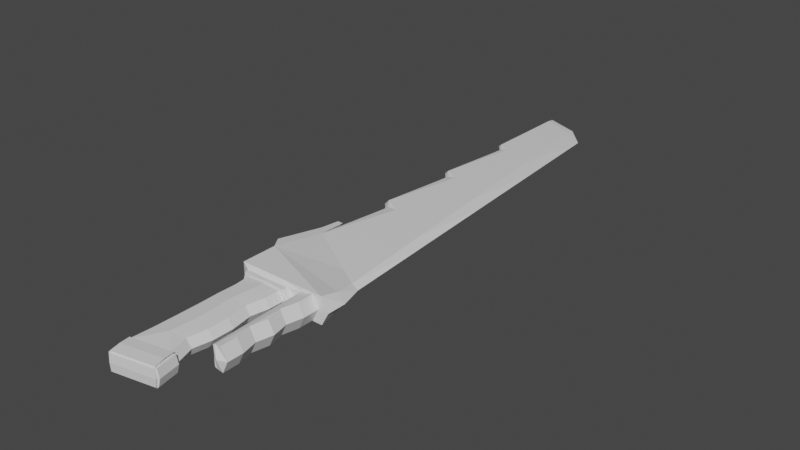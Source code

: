 # Source: Blade_2.blend  (saved by Blender 2.92.15; exported with 4.5.12 LTS)
import bpy
from mathutils import Matrix  # noqa: F401  (used for matrix-valued properties, if any)

bpy.ops.wm.read_factory_settings(use_empty=True)
scene = bpy.context.scene
scene.name = 'Scene'

# ---- collections
col_collection = bpy.data.collections.new('Collection'); scene.collection.children.link(col_collection)

# ---- materials (node trees are filled in below, after node groups)
mat_material = bpy.data.materials.new('Material')
mat_material.alpha_threshold = 0.0
mat_material.use_transparent_shadow = False
mat_material.line_color = (0.0, 0.0, 0.0, 1.0)

# ---- material node trees
mat_material.use_nodes = True; mat_material.node_tree.nodes.clear()
_N = mat_material.node_tree.nodes; _L = mat_material.node_tree.links
n0 = _N.new('ShaderNodeOutputMaterial'); n0.name = 'Material Output'; n0.location = (300, 300)
n1 = _N.new('ShaderNodeBsdfPrincipled'); n1.name = 'Principled BSDF'; n1.location = (10, 300)
n1.distribution = 'GGX'
n1.subsurface_method = 'BURLEY'
n1.inputs[2].default_value = 0.4
n1.inputs[3].default_value = 1.45
n1.inputs[27].default_value = (0.0, 0.0, 0.0, 1.0)
n1.inputs[28].default_value = 1.0
_L.new(n1.outputs[0], n0.inputs[0])
n0.is_active_output = True

# ---- world
world_world = bpy.data.worlds.new('World'); scene.world = world_world
world_world.use_nodes = True; world_world.node_tree.nodes.clear()
_N = world_world.node_tree.nodes; _L = world_world.node_tree.links
n0 = _N.new('ShaderNodeOutputWorld'); n0.name = 'World Output'; n0.location = (300, 300)
n1 = _N.new('ShaderNodeBackground'); n1.name = 'Background'; n1.location = (10, 300)
n1.inputs[0].default_value = (0.05088, 0.05088, 0.05088, 1.0)
_L.new(n1.outputs[0], n0.inputs[0])
n0.is_active_output = True
world_world.color = (0.05088, 0.05088, 0.05088)
world_world.use_sun_shadow = False
world_world.sun_shadow_jitter_overblur = 0.0

# ---- meshes
me_cube = bpy.data.meshes.new('Cube')
me_cube.from_pydata([(-0.09908, 6.528, 0.02376), (-0.09908, 6.528, -0.02413), (1.331, -7.176, 0.1508), (1.331, -7.176, -0.1508), (-1.3, 7.048, 0.03686), (-1.3, 7.048, -0.03686), (-1.517, -4.582, 0.09003), (-1.517, -4.582, -0.09003), (0.6612, 6.001, -0.0005122), (-1.596, -4.533, 0.0), (1.556, -7.176, 0.0), (-1.3, 7.314, -1.457e-05), (-0.09908, 6.835, -0.0001855), (-1.713, -7.406, 0.0), (-1.531, -7.406, 0.4622), (1.775, -7.964, 0.0), (1.518, -7.964, -0.2948), (1.518, -7.964, 0.2948), (-1.531, -7.406, -0.4622), (-1.311, -8.726, -9.48e-10), (-1.277, -8.726, 0.3334), (0.5039, -8.727, -9.48e-10), (0.3014, -8.727, -0.3334), (0.3014, -8.727, 0.3334), (-1.277, -8.726, -0.3334), (-1.531, -8.64, 0.0), (-1.531, -8.64, 0.4622), (1.775, -8.64, 0.0), (1.518, -8.64, -0.4622), (1.518, -8.64, 0.4622), (-1.531, -8.64, -0.4622), (-1.034, -13.12, -1.139e-09), (-1.034, -13.12, -0.2796), (-0.9006, -13.84, -1.139e-09), (-0.9006, -13.84, 0.2796), (0.5932, -13.56, -1.139e-09), (0.5386, -13.57, -0.2796), (-1.034, -13.12, 0.2796), (0.46, -12.84, -1.139e-09), (0.2932, -12.87, -0.2796), (0.2932, -12.87, 0.2796), (0.5386, -13.57, 0.2796), (-0.9006, -13.84, -0.2796), (0.4053, -12.85, 0.3296), (-1.034, -13.12, 0.3296), (0.5386, -13.57, 0.3296), (-0.9006, -13.84, 0.3296), (-1.103, -13.13, -1.139e-09), (-1.083, -13.13, 0.2796), (-1.083, -13.13, -0.2796), (-0.9694, -13.85, -1.139e-09), (-0.9497, -13.85, 0.2796), (-0.9497, -13.85, -0.2796), (0.5288, -12.83, -1.905e-09), (0.4545, -12.84, -0.2796), (0.4545, -12.84, 0.2796), (0.662, -13.55, -1.905e-09), (0.5877, -13.56, -0.2796), (0.5877, -13.56, 0.2796), (-1.034, -13.12, -0.3296), (0.4053, -12.85, -0.3296), (-0.9006, -13.84, -0.3296), (0.5386, -13.57, -0.3296), (-0.8878, -13.91, -1.162e-09), (-0.8915, -13.89, 0.2796), (0.6059, -13.63, -1.162e-09), (0.5477, -13.62, -0.2796), (0.5477, -13.62, 0.2796), (-0.8915, -13.89, -0.2796), (0.308, -8.903, 0.3334), (0.06843, -10.08, 0.2796), (0.1793, -10.81, 0.2796), (0.1793, -11.53, 0.2796), (0.07084, -12.18, 0.2796), (0.2299, -12.15, -1.139e-09), (0.3489, -11.53, -1.139e-09), (0.3489, -10.81, -1.139e-09), (0.2286, -10.09, -1.139e-09), (0.5111, -8.903, -9.48e-10), (0.308, -8.903, -0.3334), (0.06843, -10.08, -0.2796), (0.1793, -10.81, -0.2796), (0.1793, -11.53, -0.2796), (0.07084, -12.18, -0.2796), (-0.9971, -12.38, -0.2796), (-0.9865, -11.53, -0.2796), (-0.9865, -10.81, -0.2796), (-1.002, -10.09, -0.2796), (-1.204, -8.903, -0.3334), (-1.165, -12.41, -1.139e-09), (-1.17, -11.53, -1.139e-09), (-1.17, -10.81, -1.139e-09), (-1.17, -10.09, -1.139e-09), (-1.311, -8.903, -9.48e-10), (-1.204, -8.903, 0.3334), (-1.002, -10.09, 0.2796), (-0.9865, -10.81, 0.2796), (-0.9865, -11.53, 0.2796), (-0.9971, -12.38, 0.2796), (-0.006303, -8.64, 0.4622), (-0.006303, -8.64, -0.4622), (0.7904, -8.64, -7.168e-10), (0.7904, -8.64, -0.3472), (0.7904, -8.64, 0.3472), (0.7558, -8.64, -0.4622), (1.201, -8.64, -0.4149), (1.201, -8.64, 0.4149), (0.7558, -8.64, 0.4622), (1.406, -8.64, -2.951e-10), (1.406, -11.99, -2.951e-10), (0.9053, -11.99, -7.168e-10), (0.9053, -11.99, 0.3472), (0.9053, -11.99, -0.3472), (1.201, -11.99, -0.4149), (1.201, -11.99, 0.4149), (1.098, -12.1, -5.06e-10), (0.9955, -11.99, -0.3811), (0.9955, -11.99, 0.3811), (1.201, -9.199, 0.4149), (1.078, -9.758, 0.4149), (1.201, -10.32, 0.4149), (1.078, -10.88, 0.4149), (1.201, -11.43, 0.4149), (1.406, -11.43, -2.951e-10), (1.283, -10.88, -2.951e-10), (1.406, -10.32, -2.951e-10), (1.283, -9.758, -2.951e-10), (1.406, -9.199, -2.951e-10), (1.201, -9.199, -0.4149), (1.078, -9.758, -0.4149), (1.201, -10.32, -0.4149), (1.078, -10.88, -0.4149), (1.201, -11.43, -0.4149), (-1.783, -4.667, 0.0), (-1.616, -4.582, 0.09003), (-1.616, -4.582, -0.09003), (-2.034, -6.953, 0.0), (-1.851, -6.953, 0.4087), (-1.851, -6.953, -0.4087), (-1.533, -5.295, 3.702e-09), (-1.332, -5.591, 0.219), (-1.332, -5.591, -0.219), (-1.847, -5.243, 0.0), (-1.664, -5.243, 0.1797), (-1.664, -5.243, -0.1797), (-1.64, -4.533, 0.0), (-1.562, -4.533, 0.0), (-1.442, -4.533, 0.1215), (-1.442, -4.533, -0.1215), (-1.641, -4.533, 0.1215), (-1.641, -4.533, -0.1215), (-1.665, -4.533, 0.0), (-1.606, -4.582, 0.0), (-1.501, -4.533, 0.09677), (-1.501, -4.533, -0.09677), (-1.621, -4.533, 0.09677), (-1.621, -4.533, -0.09677), (-1.633, -4.582, 0.0), (-1.355, 7.05, 3.702e-09), (-0.9674, -13.48, 0.3496), (0.4717, -13.21, 0.3496), (-0.9674, -13.48, -0.3496), (0.4717, -13.21, -0.3496), (-1.316, 0.7288, -0.128), (-0.6997, 6.788, -0.0305), (-0.0008775, -6.383, 0.1849), (0.6158, -0.3237, 0.08729), (-0.0008776, -6.383, -0.1849), (-1.316, 0.7288, 0.128), (-0.6997, 6.788, 0.03031), (0.6158, -0.3237, -0.08747), (1.108, -0.5872, -0.0002561), (-0.3503, 0.2025, -0.1077), (-0.3503, 0.2025, 0.1076), (-1.324, -2.431, -0.1735), (-1.0, 6.918, -0.03368), (-0.6667, -5.987, 0.202), (0.9732, -3.75, 0.1191), (0.6649, -6.779, -0.1679), (-1.308, 3.888, 0.0824), (-0.3994, 6.658, 0.02704), (0.2584, 3.102, -0.0558), (1.332, -3.881, -0.000128), (-1.308, 3.888, -0.0824), (-0.3994, 6.658, -0.02731), (0.6649, -6.779, 0.1679), (0.2584, 3.102, 0.05553), (-0.6667, -5.987, -0.202), (-1.324, -2.431, 0.1735), (-1.0, 6.918, 0.03358), (0.9732, -3.75, -0.1191), (0.8848, 2.707, -0.0003841), (-0.1756, -3.09, -0.1463), (-0.525, 3.495, -0.0691), (-0.8334, 0.4657, -0.1178), (0.1327, -0.06056, -0.09759), (-0.1756, -3.09, 0.1463), (-0.525, 3.495, 0.06896), (0.1327, -0.06056, 0.09745), (-0.8334, 0.4657, 0.1178), (-0.9167, 3.692, 0.07568), (-0.1333, 3.299, 0.06225), (0.3988, -3.42, 0.1327), (-0.1333, 3.299, -0.06245), (-0.9167, 3.692, -0.07575), (-0.75, -2.761, -0.1599), (0.3988, -3.42, -0.1327), (-0.75, -2.761, 0.1599), (-1.492, -2.425, 3.702e-09), (-1.446, 0.7337, 3.702e-09), (-1.401, 3.892, 3.702e-09), (-1.092, -2.709, -0.1036), (0.9944, -3.953, 0.1209), (1.345, -4.077, -0.0001205), (-0.1652, -3.286, -0.1486), (-0.1652, -3.286, 0.1486), (-1.092, -2.709, 0.1036), (0.9944, -3.953, -0.121), (0.4146, -3.619, 0.1348), (-0.7451, -2.952, -0.1624), (0.4146, -3.619, -0.1348), (-0.7451, -2.952, 0.1624), (-1.261, -2.686, 2.346e-09), (-1.084, 0.4507, 0.07683), (0.637, -0.5268, -0.08935), (-1.084, 0.4507, -0.07683), (0.637, -0.5268, 0.08917), (1.122, -0.7825, -0.0002485), (-0.3399, 0.00734, -0.11), (-0.3399, 0.007341, 0.1099), (0.1485, -0.2597, 0.09954), (-0.8284, 0.2744, -0.1203), (0.1485, -0.2597, -0.09968), (-0.8284, 0.2744, 0.1203), (-1.216, 0.4558, 2.346e-09), (-1.076, 3.61, -0.05005), (0.2795, 2.899, 0.05741), (0.898, 2.512, -0.0003765), (-0.5147, 3.3, -0.07139), (-0.5147, 3.3, 0.07126), (-1.076, 3.61, 0.05005), (0.2795, 2.899, -0.05768), (-0.9118, 3.501, 0.07818), (-0.1176, 3.1, 0.06433), (-0.1176, 3.1, -0.06454), (-0.9118, 3.501, -0.07825), (-1.17, 3.614, 2.346e-09), (1.283, -10.88, -2.951e-10), (-0.3843, -8.903, 0.3772), (-0.4666, -10.08, 0.3296), (-0.4036, -10.81, 0.3296), (-0.4036, -11.53, 0.3296), (-0.4631, -12.28, 0.3296), (-0.3843, -8.903, -0.3772), (-0.4666, -10.08, -0.3296), (-0.4036, -10.81, -0.3296), (-0.4036, -11.53, -0.3296), (-0.4631, -12.28, -0.3296), (0.1795, -9.468, 0.2796), (0.1795, -9.468, -0.2796), (-0.9864, -9.467, -0.2796), (-1.17, -9.467, -1.139e-09), (-0.9864, -9.467, 0.2796), (0.349, -9.471, -1.139e-09), (-0.4035, -9.468, -0.3296), (-0.4035, -9.468, 0.3296), (-1.045, -8.903, -0.2796), (-1.17, -8.903, -1.139e-09), (0.1846, -8.903, 0.2796), (0.1846, -8.903, -0.2796), (-1.045, -8.903, 0.2796), (0.3546, -8.903, -1.139e-09), (-0.3968, -8.903, -0.3213), (-0.3968, -8.903, 0.3213), (-1.169, -8.935, -0.3218), (-1.281, -8.935, -9.891e-10), (0.2814, -8.935, 0.3218), (0.2814, -8.935, -0.3218), (-1.169, -8.935, 0.3218), (0.4774, -8.935, -9.891e-10), (-0.387, -8.935, -0.3651), (-0.387, -8.935, 0.3651)], [], [(221, 216, 140, 176), (149, 151, 133), (158, 4, 11), (220, 217, 3, 178), (213, 212, 2, 10), (12, 0, 8), (1, 12, 8), (217, 213, 10, 3), (5, 158, 11), (10, 2, 17, 15), (5, 11, 12, 1, 184, 164, 175), (11, 4, 189, 169, 180, 0, 12), (74, 73, 40, 38), (17, 14, 26, 99, 107, 29), (141, 187, 167, 178, 3, 16, 18), (2, 185, 165, 176, 140, 14, 17), (3, 10, 15, 16), (18, 13, 136, 138), (13, 18, 30, 25), (14, 13, 25, 26), (15, 17, 29, 27), (18, 16, 28, 104, 100, 30), (16, 15, 27, 28), (19, 20, 26, 25), (108, 105, 28, 27), (107, 106, 29), (105, 104, 28), (24, 19, 25, 30), (106, 108, 27, 29), (84, 257, 83, 39, 32), (83, 74, 38, 39), (89, 84, 32, 31), (73, 252, 98, 37, 40), (98, 89, 31, 37), (35, 41, 67, 65), (31, 32, 49, 47), (41, 40, 43, 160, 45), (33, 34, 51, 50), (40, 41, 58, 55), (39, 36, 62, 162, 60), (36, 39, 54, 57), (160, 159, 46, 45), (40, 37, 44, 43), (37, 34, 46, 159, 44), (34, 41, 45, 46), (47, 49, 52, 50), (48, 47, 50, 51), (37, 31, 47, 48), (34, 37, 48, 51), (32, 42, 52, 49), (42, 33, 50, 52), (53, 55, 58, 56), (54, 53, 56, 57), (41, 35, 56, 58), (35, 36, 57, 56), (38, 40, 55, 53), (39, 38, 53, 54), (161, 162, 62, 61), (36, 42, 61, 62), (32, 39, 60, 59), (42, 32, 59, 161, 61), (65, 67, 64, 63), (42, 36, 66, 68), (36, 35, 65, 66), (33, 42, 68, 63), (41, 34, 64, 67), (34, 33, 63, 64), (20, 19, 93, 94), (262, 261, 92, 95), (95, 92, 91, 96), (96, 91, 90, 97), (97, 90, 89, 98), (23, 20, 94, 248, 69), (265, 262, 95, 249), (249, 95, 96, 250), (250, 96, 97, 251), (251, 97, 98, 252), (19, 24, 88, 93), (261, 260, 87, 92), (92, 87, 86, 91), (91, 86, 85, 90), (90, 85, 84, 89), (22, 21, 78, 79), (80, 77, 76, 81), (81, 76, 75, 82), (82, 75, 74, 83), (24, 22, 79, 253, 88), (264, 259, 80, 254), (254, 80, 81, 255), (255, 81, 82, 256), (256, 82, 83, 257), (21, 23, 69, 78), (77, 70, 71, 76), (76, 71, 72, 75), (75, 72, 73, 74), (263, 258, 70, 77), (23, 21, 101, 103), (22, 24, 30, 100, 102), (20, 23, 103, 99, 26), (21, 22, 102, 101), (102, 105, 128, 129, 130, 131, 132, 113, 116, 112), (102, 100, 104, 105), (99, 103, 106, 107), (123, 122, 114, 109), (117, 115, 109, 114), (115, 116, 113, 109), (101, 102, 112, 110), (132, 123, 109, 113), (106, 103, 111, 117, 114, 122, 121, 120, 119, 118), (103, 101, 110, 111), (110, 112, 116, 115), (111, 110, 115, 117), (259, 263, 77, 80), (105, 108, 127, 128), (128, 127, 126, 129), (129, 126, 125, 130), (130, 125, 124, 131), (131, 124, 247), (108, 106, 118, 127), (127, 118, 119, 126), (126, 119, 120, 125), (125, 120, 121, 124), (121, 122, 123, 247), (143, 142, 136, 137), (142, 144, 138, 136), (141, 18, 138, 144), (13, 14, 137, 136), (14, 140, 143, 137), (151, 150, 133), (146, 147, 140, 139), (148, 146, 139, 141), (149, 133, 142, 143), (133, 150, 144, 142), (147, 149, 143, 140), (150, 148, 141, 144), (6, 152, 157, 134), (152, 7, 135, 157), (9, 153, 147, 146), (154, 9, 146, 148), (153, 155, 149, 147), (156, 154, 148, 150), (155, 145, 151, 149), (145, 156, 150, 151), (152, 6, 153, 9), (7, 152, 9, 154), (6, 134, 155, 153), (135, 7, 154, 156), (134, 157, 145, 155), (157, 135, 156, 145), (183, 210, 158, 5), (210, 179, 4, 158), (43, 44, 159, 160), (66, 65, 63, 68), (59, 60, 162, 161), (241, 237, 171, 170), (237, 236, 166, 171), (219, 214, 167, 187), (245, 238, 172, 194), (244, 241, 170, 195), (218, 215, 165, 185), (243, 239, 173, 198), (242, 240, 168, 199), (239, 242, 199, 173), (169, 189, 200, 197), (189, 4, 179, 200), (236, 243, 198, 166), (0, 180, 201, 186), (180, 169, 197, 201), (212, 218, 185, 2), (226, 230, 202, 177), (230, 229, 196, 202), (238, 244, 195, 172), (164, 184, 203, 193), (184, 1, 181, 203), (235, 245, 194, 163), (5, 175, 204, 183), (175, 164, 193, 204), (211, 219, 187, 141), (225, 231, 205, 174), (231, 228, 192, 205), (8, 0, 186, 191), (1, 8, 191, 181), (224, 227, 182, 190), (227, 226, 177, 182), (214, 220, 178, 167), (228, 232, 206, 192), (232, 224, 190, 206), (215, 221, 176, 165), (229, 233, 207, 196), (233, 223, 188, 207), (222, 216, 188, 208), (211, 222, 208, 174), (234, 223, 168, 209), (225, 234, 209, 163), (235, 246, 210, 183), (246, 240, 179, 210), (141, 139, 222, 211), (139, 140, 216, 222), (196, 207, 221, 215), (192, 206, 220, 214), (174, 205, 219, 211), (177, 202, 218, 212), (202, 196, 215, 218), (205, 192, 214, 219), (190, 182, 213, 217), (182, 177, 212, 213), (206, 190, 217, 220), (207, 188, 216, 221), (174, 208, 234, 225), (208, 188, 223, 234), (199, 168, 223, 233), (173, 199, 233, 229), (195, 170, 224, 232), (172, 195, 232, 228), (171, 166, 226, 227), (170, 171, 227, 224), (194, 172, 228, 231), (163, 194, 231, 225), (198, 173, 229, 230), (166, 198, 230, 226), (209, 168, 240, 246), (163, 209, 246, 235), (183, 204, 245, 235), (193, 203, 244, 238), (186, 201, 243, 236), (197, 200, 242, 239), (200, 179, 240, 242), (201, 197, 239, 243), (203, 181, 241, 244), (204, 193, 238, 245), (191, 186, 236, 237), (181, 191, 237, 241), (132, 131, 247, 123), (124, 121, 247), (85, 256, 257, 84), (86, 255, 256, 85), (87, 254, 255, 86), (260, 264, 254, 87), (72, 251, 252, 73), (71, 250, 251, 72), (70, 249, 250, 71), (258, 265, 249, 70), (268, 273, 265, 258), (266, 272, 264, 260), (269, 271, 263, 259), (271, 268, 258, 263), (272, 269, 259, 264), (267, 266, 260, 261), (273, 270, 262, 265), (270, 267, 261, 262), (278, 275, 267, 270), (281, 278, 270, 273), (275, 274, 266, 267), (280, 277, 269, 272), (279, 276, 268, 271), (277, 279, 271, 269), (274, 280, 272, 266), (276, 281, 273, 268), (69, 248, 281, 276), (88, 253, 280, 274), (79, 78, 279, 277), (78, 69, 276, 279), (253, 79, 277, 280), (93, 88, 274, 275), (248, 94, 278, 281), (94, 93, 275, 278)])
_uv = me_cube.uv_layers.new(name='UVMap')
_uv.uv.foreach_set('vector', [0.8127, 0.6737, 0.875, 0.6708, 0.875, 0.7233, 0.8125, 0.7299, 0.5845, 0.03106, 0.5, 0.03106, 0.501, 0.03106, 0.5, 0.2447, 0.625, 0.25, 0.5, 0.2625, 0.3116, 0.6797, 0.3738, 0.6827, 0.375, 0.75, 0.3125, 0.7433, 0.4996, 0.6941, 0.6259, 0.6827, 0.625, 0.75, 0.5, 0.75, 0.4994, 0.4096, 0.629, 0.4639, 0.4983, 0.5125, 0.3699, 0.4637, 0.4994, 0.4096, 0.4983, 0.5125, 0.3738, 0.6827, 0.4996, 0.6941, 0.5, 0.75, 0.375, 0.75, 0.375, 0.25, 0.5, 0.2447, 0.5, 0.2625, 0.5, 0.75, 0.625, 0.75, 0.625, 0.75, 0.5, 0.75, 0.375, 0.25, 0.5, 0.2625, 0.4994, 0.4096, 0.3699, 0.4637, 0.3712, 0.4103, 0.3725, 0.3569, 0.3737, 0.3034, 0.5, 0.2625, 0.625, 0.25, 0.626, 0.3035, 0.627, 0.357, 0.628, 0.4104, 0.629, 0.4639, 0.4994, 0.4096, 0.5, 0.7636, 0.5478, 0.7846, 0.5478, 0.7846, 0.5, 0.7636, 0.625, 0.75, 0.875, 0.75, 0.875, 0.75, 0.75, 0.75, 0.6875, 0.75, 0.625, 0.75, 0.125, 0.7233, 0.1875, 0.7299, 0.25, 0.7366, 0.3125, 0.7433, 0.375, 0.75, 0.375, 0.75, 0.125, 0.75, 0.625, 0.75, 0.6875, 0.7433, 0.75, 0.7366, 0.8125, 0.7299, 0.875, 0.7233, 0.875, 0.75, 0.625, 0.75, 0.375, 0.75, 0.5, 0.75, 0.5, 0.75, 0.375, 0.75, 0.375, 0.0, 0.5, 0.0, 0.5, 0.005887, 0.375, 0.005887, 0.5, 0.0, 0.375, 0.0, 0.375, 0.0, 0.5, 0.0, 0.625, 0.0, 0.5, 0.0, 0.5, 0.0, 0.625, 0.0, 0.5, 0.75, 0.625, 0.75, 0.625, 0.75, 0.5, 0.75, 0.125, 0.75, 0.375, 0.75, 0.375, 0.75, 0.3125, 0.75, 0.25, 0.75, 0.125, 0.75, 0.375, 0.75, 0.5, 0.75, 0.5, 0.75, 0.375, 0.75, 0.5, 0.9767, 0.5478, 0.9726, 0.625, 1.0, 0.5, 1.0, 0.5, 0.7535, 0.395, 0.7548, 0.375, 0.75, 0.5, 0.75, 0.625, 0.8125, 0.605, 0.7548, 0.625, 0.75, 0.395, 0.7548, 0.375, 0.8125, 0.375, 0.75, 0.4522, 0.9726, 0.5, 0.9767, 0.5, 1.0, 0.375, 1.0, 0.605, 0.7548, 0.5, 0.7535, 0.5, 0.75, 0.625, 0.75, 0.4522, 0.9505, 0.4522, 0.8676, 0.4522, 0.7846, 0.4522, 0.7846, 0.4522, 0.9767, 0.4522, 0.7846, 0.5, 0.7636, 0.5, 0.7636, 0.4522, 0.7846, 0.5, 0.9767, 0.4522, 0.9505, 0.4522, 0.9767, 0.5, 0.9767, 0.5478, 0.7846, 0.5478, 0.8676, 0.5478, 0.9505, 0.5478, 0.9767, 0.5478, 0.7846, 0.5478, 0.9505, 0.5, 0.9767, 0.5, 0.9767, 0.5478, 0.9767, 0.5, 0.7636, 0.5478, 0.7683, 0.5478, 0.7683, 0.5, 0.7636, 0.5, 0.9767, 0.4522, 0.9767, 0.4522, 0.9767, 0.5, 0.9767, 0.5478, 0.7683, 0.5478, 0.7846, 0.5478, 0.7683, 0.5478, 0.7683, 0.5478, 0.7683, 0.5, 0.9767, 0.5478, 0.9767, 0.5478, 0.9767, 0.5, 0.9767, 0.5478, 0.7846, 0.5478, 0.7683, 0.5478, 0.7683, 0.5478, 0.7683, 0.4522, 0.7846, 0.4522, 0.7683, 0.4522, 0.7683, 0.4522, 0.7683, 0.4522, 0.7683, 0.4522, 0.7683, 0.4522, 0.7846, 0.4522, 0.7683, 0.4522, 0.7683, 0.5478, 0.7683, 0.5478, 0.9767, 0.5478, 0.9767, 0.5478, 0.7683, 0.5478, 0.7846, 0.5478, 0.9767, 0.5478, 0.9767, 0.5478, 0.7683, 0.5478, 0.9767, 0.5478, 0.9767, 0.5478, 0.9767, 0.5478, 0.9767, 0.5478, 0.9767, 0.5478, 0.9767, 0.5478, 0.7683, 0.5478, 0.7683, 0.5478, 0.9767, 0.5, 0.9767, 0.4522, 0.9767, 0.4522, 0.9767, 0.5, 0.9767, 0.5478, 0.9767, 0.5, 0.9767, 0.5, 0.9767, 0.5478, 0.9767, 0.5478, 0.9767, 0.5, 0.9767, 0.5, 0.9767, 0.5478, 0.9767, 0.5478, 0.9767, 0.5478, 0.9767, 0.5478, 0.9767, 0.5478, 0.9767, 0.4522, 0.9767, 0.4522, 0.9767, 0.4522, 0.9767, 0.4522, 0.9767, 0.4522, 0.9767, 0.5, 0.9767, 0.5, 0.9767, 0.4522, 0.9767, 0.5, 0.7636, 0.5478, 0.7683, 0.5478, 0.7683, 0.5, 0.7636, 0.4522, 0.7683, 0.5, 0.7636, 0.5, 0.7636, 0.4522, 0.7683, 0.5478, 0.7683, 0.5, 0.7636, 0.5, 0.7636, 0.5478, 0.7683, 0.5, 0.7636, 0.4522, 0.7683, 0.4522, 0.7683, 0.5, 0.7636, 0.5, 0.7636, 0.5478, 0.7846, 0.5478, 0.7683, 0.5, 0.7636, 0.4522, 0.7846, 0.5, 0.7636, 0.5, 0.7636, 0.4522, 0.7683, 0.4522, 0.9767, 0.4522, 0.7683, 0.4522, 0.7683, 0.4522, 0.9767, 0.4522, 0.7683, 0.4522, 0.9767, 0.4522, 0.9767, 0.4522, 0.7683, 0.4522, 0.9767, 0.4522, 0.7846, 0.4522, 0.7683, 0.4522, 0.9767, 0.4522, 0.9767, 0.4522, 0.9767, 0.4522, 0.9767, 0.4522, 0.9767, 0.4522, 0.9767, 0.5, 0.7636, 0.5478, 0.7683, 0.5478, 0.9767, 0.5, 0.9767, 0.4522, 0.9767, 0.4522, 0.7683, 0.4522, 0.7683, 0.4522, 0.9767, 0.4522, 0.7683, 0.5, 0.7636, 0.5, 0.7636, 0.4522, 0.7683, 0.5, 0.9767, 0.4522, 0.9767, 0.4522, 0.9767, 0.5, 0.9767, 0.5478, 0.7683, 0.5478, 0.9767, 0.5478, 0.9767, 0.5478, 0.7683, 0.5478, 0.9767, 0.5, 0.9767, 0.5, 0.9767, 0.5478, 0.9767, 0.5478, 0.9726, 0.5, 0.9767, 0.5, 0.9767, 0.5478, 0.964, 0.5478, 0.9505, 0.5, 0.9767, 0.5, 0.9767, 0.5478, 0.9505, 0.5478, 0.9505, 0.5, 0.9767, 0.5, 0.9767, 0.5478, 0.9505, 0.5478, 0.9505, 0.5, 0.9767, 0.5, 0.9767, 0.5478, 0.9505, 0.5478, 0.9505, 0.5, 0.9767, 0.5, 0.9767, 0.5478, 0.9505, 0.5478, 0.7846, 0.5478, 0.9726, 0.5478, 0.964, 0.5478, 0.8667, 0.5478, 0.7846, 0.5478, 0.8676, 0.5478, 0.9505, 0.5478, 0.9505, 0.5478, 0.8676, 0.5478, 0.8676, 0.5478, 0.9505, 0.5478, 0.9505, 0.5478, 0.8676, 0.5478, 0.8676, 0.5478, 0.9505, 0.5478, 0.9505, 0.5478, 0.8676, 0.5478, 0.8676, 0.5478, 0.9505, 0.5478, 0.9505, 0.5478, 0.8676, 0.5, 0.9767, 0.4522, 0.9726, 0.4522, 0.964, 0.5, 0.9767, 0.5, 0.9767, 0.4522, 0.9505, 0.4522, 0.9505, 0.5, 0.9767, 0.5, 0.9767, 0.4522, 0.9505, 0.4522, 0.9505, 0.5, 0.9767, 0.5, 0.9767, 0.4522, 0.9505, 0.4522, 0.9505, 0.5, 0.9767, 0.5, 0.9767, 0.4522, 0.9505, 0.4522, 0.9505, 0.5, 0.9767, 0.4522, 0.7846, 0.5, 0.7636, 0.5, 0.7636, 0.4522, 0.7846, 0.4522, 0.7846, 0.5, 0.7636, 0.5, 0.7636, 0.4522, 0.7846, 0.4522, 0.7846, 0.5, 0.7636, 0.5, 0.7636, 0.4522, 0.7846, 0.4522, 0.7846, 0.5, 0.7636, 0.5, 0.7636, 0.4522, 0.7846, 0.4522, 0.9726, 0.4522, 0.7846, 0.4522, 0.7846, 0.4522, 0.8667, 0.4522, 0.964, 0.4522, 0.8676, 0.4522, 0.7846, 0.4522, 0.7846, 0.4522, 0.8676, 0.4522, 0.8676, 0.4522, 0.7846, 0.4522, 0.7846, 0.4522, 0.8676, 0.4522, 0.8676, 0.4522, 0.7846, 0.4522, 0.7846, 0.4522, 0.8676, 0.4522, 0.8676, 0.4522, 0.7846, 0.4522, 0.7846, 0.4522, 0.8676, 0.5, 0.7636, 0.5478, 0.7846, 0.5478, 0.7846, 0.5, 0.7636, 0.5, 0.7636, 0.5478, 0.7846, 0.5478, 0.7846, 0.5, 0.7636, 0.5, 0.7636, 0.5478, 0.7846, 0.5478, 0.7846, 0.5, 0.7636, 0.5, 0.7636, 0.5478, 0.7846, 0.5478, 0.7846, 0.5, 0.7636, 0.5, 0.7636, 0.5478, 0.7846, 0.5478, 0.7846, 0.5, 0.7636, 0.5478, 0.7846, 0.5, 0.7636, 0.5, 0.7586, 0.5764, 0.7615, 0.4522, 0.7846, 0.4522, 0.9726, 0.375, 1.0, 0.375, 0.875, 0.4236, 0.7615, 0.5478, 0.9726, 0.5478, 0.7846, 0.5764, 0.7615, 0.625, 0.875, 0.625, 1.0, 0.5, 0.7636, 0.4522, 0.7846, 0.4236, 0.7615, 0.5, 0.7586, 0.4236, 0.7615, 0.395, 0.7548, 0.395, 0.7548, 0.395, 0.7548, 0.395, 0.7548, 0.395, 0.7548, 0.395, 0.7548, 0.395, 0.7548, 0.4093, 0.7582, 0.4236, 0.7615, 0.4236, 0.7615, 0.375, 0.875, 0.375, 0.8125, 0.395, 0.7548, 0.625, 0.875, 0.5764, 0.7615, 0.605, 0.7548, 0.625, 0.8125, 0.5, 0.7535, 0.605, 0.7548, 0.605, 0.7548, 0.5, 0.7535, 0.5907, 0.7582, 0.5, 0.7561, 0.5, 0.7535, 0.605, 0.7548, 0.5, 0.7561, 0.4093, 0.7582, 0.395, 0.7548, 0.5, 0.7535, 0.5, 0.7586, 0.4236, 0.7615, 0.4236, 0.7615, 0.5, 0.7586, 0.395, 0.7548, 0.5, 0.7535, 0.5, 0.7535, 0.395, 0.7548, 0.605, 0.7548, 0.5764, 0.7615, 0.5764, 0.7615, 0.5907, 0.7582, 0.605, 0.7548, 0.605, 0.7548, 0.605, 0.7548, 0.605, 0.7548, 0.605, 0.7548, 0.605, 0.7548, 0.5764, 0.7615, 0.5, 0.7586, 0.5, 0.7586, 0.5764, 0.7615, 0.5, 0.7586, 0.4236, 0.7615, 0.4093, 0.7582, 0.5, 0.7561, 0.5764, 0.7615, 0.5, 0.7586, 0.5, 0.7561, 0.5907, 0.7582, 0.4522, 0.7846, 0.5, 0.7636, 0.5, 0.7636, 0.4522, 0.7846, 0.395, 0.7548, 0.5, 0.7535, 0.5, 0.7535, 0.395, 0.7548, 0.395, 0.7548, 0.5, 0.7535, 0.5, 0.7535, 0.395, 0.7548, 0.395, 0.7548, 0.5, 0.7535, 0.5, 0.7535, 0.395, 0.7548, 0.395, 0.7548, 0.5, 0.7535, 0.5, 0.7535, 0.395, 0.7548, 0.395, 0.7548, 0.5, 0.7535, 0.5, 0.7535, 0.5, 0.7535, 0.605, 0.7548, 0.605, 0.7548, 0.5, 0.7535, 0.5, 0.7535, 0.605, 0.7548, 0.605, 0.7548, 0.5, 0.7535, 0.5, 0.7535, 0.605, 0.7548, 0.605, 0.7548, 0.5, 0.7535, 0.5, 0.7535, 0.605, 0.7548, 0.605, 0.7548, 0.5, 0.7535, 0.605, 0.7548, 0.605, 0.7548, 0.5, 0.7535, 0.5, 0.7535, 0.625, 0.03106, 0.5, 0.03106, 0.5, 0.005887, 0.625, 0.005887, 0.5, 0.03106, 0.375, 0.03106, 0.375, 0.005887, 0.5, 0.005887, 0.125, 0.7233, 0.125, 0.75, 0.125, 0.7441, 0.125, 0.7189, 0.5, 0.0, 0.625, 0.0, 0.625, 0.005887, 0.5, 0.005887, 0.875, 0.75, 0.875, 0.7233, 0.875, 0.7189, 0.875, 0.7441, 0.5, 0.03106, 0.4155, 0.03106, 0.501, 0.03106, 0.4988, 0.03106, 0.5845, 0.03106, 0.6209, 0.03106, 0.5, 0.03106, 0.4155, 0.03106, 0.4988, 0.03106, 0.5, 0.03106, 0.3798, 0.03106, 0.5845, 0.03106, 0.501, 0.03106, 0.5, 0.03106, 0.625, 0.03106, 0.501, 0.03106, 0.4155, 0.03106, 0.375, 0.03106, 0.5, 0.03106, 0.5845, 0.03106, 0.5845, 0.03106, 0.625, 0.03106, 0.6209, 0.03106, 0.4155, 0.03106, 0.4155, 0.03106, 0.3798, 0.03106, 0.375, 0.03106, 0.5624, 0.03106, 0.4993, 0.03106, 0.4996, 0.03106, 0.5625, 0.03106, 0.4993, 0.03106, 0.4371, 0.03106, 0.4373, 0.03106, 0.4996, 0.03106, 0.4992, 0.03106, 0.5671, 0.03106, 0.5845, 0.03106, 0.4988, 0.03106, 0.4325, 0.03106, 0.4992, 0.03106, 0.4988, 0.03106, 0.4155, 0.03106, 0.5671, 0.03106, 0.5672, 0.03106, 0.5845, 0.03106, 0.5845, 0.03106, 0.4326, 0.03106, 0.4325, 0.03106, 0.4155, 0.03106, 0.4155, 0.03106, 0.5672, 0.03106, 0.4997, 0.03106, 0.5, 0.03106, 0.5845, 0.03106, 0.4997, 0.03106, 0.4326, 0.03106, 0.4155, 0.03106, 0.5, 0.03106, 0.4993, 0.03106, 0.5624, 0.03106, 0.5671, 0.03106, 0.4992, 0.03106, 0.4371, 0.03106, 0.4993, 0.03106, 0.4992, 0.03106, 0.4325, 0.03106, 0.5624, 0.03106, 0.5625, 0.03106, 0.5672, 0.03106, 0.5671, 0.03106, 0.4373, 0.03106, 0.4371, 0.03106, 0.4325, 0.03106, 0.4326, 0.03106, 0.5625, 0.03106, 0.4996, 0.03106, 0.4997, 0.03106, 0.5672, 0.03106, 0.4996, 0.03106, 0.4373, 0.03106, 0.4326, 0.03106, 0.4997, 0.03106, 0.3762, 0.1953, 0.5, 0.1901, 0.5, 0.2447, 0.375, 0.25, 0.5, 0.1901, 0.624, 0.1953, 0.625, 0.25, 0.5, 0.2447, 0.5478, 0.7683, 0.5478, 0.9767, 0.5478, 0.9767, 0.5478, 0.7683, 0.4522, 0.7683, 0.5, 0.7636, 0.5, 0.9767, 0.4522, 0.9767, 0.4522, 0.9767, 0.4522, 0.7683, 0.4522, 0.7683, 0.4522, 0.9767, 0.3713, 0.5395, 0.4987, 0.5754, 0.4991, 0.6312, 0.3725, 0.6069, 0.4987, 0.5754, 0.6279, 0.5397, 0.627, 0.607, 0.4991, 0.6312, 0.1872, 0.6737, 0.2494, 0.6767, 0.25, 0.7366, 0.1875, 0.7299, 0.1866, 0.5542, 0.2481, 0.5493, 0.2487, 0.6093, 0.1869, 0.6104, 0.3097, 0.5444, 0.3713, 0.5395, 0.3725, 0.6069, 0.3106, 0.6081, 0.6882, 0.6797, 0.7505, 0.6767, 0.75, 0.7366, 0.6875, 0.7433, 0.6897, 0.5445, 0.7515, 0.5494, 0.751, 0.6093, 0.689, 0.6081, 0.8132, 0.5543, 0.875, 0.5591, 0.875, 0.6116, 0.813, 0.6105, 0.7515, 0.5494, 0.8132, 0.5543, 0.813, 0.6105, 0.751, 0.6093, 0.752, 0.482, 0.8135, 0.491, 0.8132, 0.5507, 0.7515, 0.5456, 0.8135, 0.491, 0.875, 0.5, 0.875, 0.5558, 0.8132, 0.5507, 0.6279, 0.5397, 0.6897, 0.5445, 0.689, 0.6081, 0.627, 0.607, 0.629, 0.4639, 0.6905, 0.4729, 0.6897, 0.5405, 0.628, 0.5354, 0.6905, 0.4729, 0.752, 0.482, 0.7515, 0.5456, 0.6897, 0.5405, 0.6259, 0.6827, 0.6882, 0.6797, 0.6875, 0.7433, 0.625, 0.75, 0.6269, 0.6112, 0.6889, 0.6121, 0.6882, 0.6757, 0.626, 0.6785, 0.6889, 0.6121, 0.751, 0.6131, 0.7505, 0.673, 0.6882, 0.6757, 0.2481, 0.5493, 0.3097, 0.5444, 0.3106, 0.6081, 0.2487, 0.6093, 0.2475, 0.4819, 0.3087, 0.4728, 0.3097, 0.5404, 0.2481, 0.5456, 0.3087, 0.4728, 0.3699, 0.4637, 0.3712, 0.5353, 0.3097, 0.5404, 0.125, 0.5591, 0.1866, 0.5542, 0.1869, 0.6104, 0.125, 0.6116, 0.125, 0.5, 0.1862, 0.4909, 0.1866, 0.5507, 0.125, 0.5558, 0.1862, 0.4909, 0.2475, 0.4819, 0.2481, 0.5456, 0.1866, 0.5507, 0.125, 0.6708, 0.1872, 0.6737, 0.1875, 0.7299, 0.125, 0.7233, 0.125, 0.6149, 0.1869, 0.614, 0.1872, 0.6702, 0.125, 0.6674, 0.1869, 0.614, 0.2488, 0.613, 0.2494, 0.6729, 0.1872, 0.6702, 0.4983, 0.5125, 0.629, 0.4639, 0.628, 0.5354, 0.4987, 0.5719, 0.3699, 0.4637, 0.4983, 0.5125, 0.4987, 0.5719, 0.3712, 0.5353, 0.3725, 0.6111, 0.4992, 0.6348, 0.4996, 0.6906, 0.3737, 0.6784, 0.4992, 0.6348, 0.6269, 0.6112, 0.626, 0.6785, 0.4996, 0.6906, 0.2494, 0.6767, 0.3116, 0.6797, 0.3125, 0.7433, 0.25, 0.7366, 0.2488, 0.613, 0.3107, 0.6121, 0.3116, 0.6757, 0.2494, 0.6729, 0.3107, 0.6121, 0.3725, 0.6111, 0.3737, 0.6784, 0.3116, 0.6757, 0.7505, 0.6767, 0.8127, 0.6737, 0.8125, 0.7299, 0.75, 0.7366, 0.751, 0.6131, 0.813, 0.614, 0.8127, 0.6702, 0.7505, 0.673, 0.813, 0.614, 0.875, 0.6149, 0.875, 0.6674, 0.8127, 0.6702, 0.5, 0.07779, 0.6218, 0.08255, 0.6219, 0.08579, 0.5, 0.08074, 0.3787, 0.08255, 0.5, 0.07779, 0.5, 0.08074, 0.3786, 0.08579, 0.5, 0.1322, 0.6229, 0.1373, 0.6229, 0.1405, 0.5, 0.1354, 0.3775, 0.1373, 0.5, 0.1322, 0.5, 0.1354, 0.3774, 0.1405, 0.3763, 0.192, 0.5, 0.1868, 0.5, 0.1901, 0.3762, 0.1953, 0.5, 0.1868, 0.6239, 0.192, 0.624, 0.1953, 0.5, 0.1901, 0.3798, 0.03106, 0.5, 0.03106, 0.5, 0.07779, 0.3787, 0.08255, 0.5, 0.03106, 0.6209, 0.03106, 0.6218, 0.08255, 0.5, 0.07779, 0.7505, 0.673, 0.8127, 0.6702, 0.8127, 0.6737, 0.7505, 0.6767, 0.2494, 0.6729, 0.3116, 0.6757, 0.3116, 0.6797, 0.2494, 0.6767, 0.125, 0.6674, 0.1872, 0.6702, 0.1872, 0.6737, 0.125, 0.6708, 0.626, 0.6785, 0.6882, 0.6757, 0.6882, 0.6797, 0.6259, 0.6827, 0.6882, 0.6757, 0.7505, 0.673, 0.7505, 0.6767, 0.6882, 0.6797, 0.1872, 0.6702, 0.2494, 0.6729, 0.2494, 0.6767, 0.1872, 0.6737, 0.3737, 0.6784, 0.4996, 0.6906, 0.4996, 0.6941, 0.3738, 0.6827, 0.4996, 0.6906, 0.626, 0.6785, 0.6259, 0.6827, 0.4996, 0.6941, 0.3116, 0.6757, 0.3737, 0.6784, 0.3738, 0.6827, 0.3116, 0.6797, 0.8127, 0.6702, 0.875, 0.6674, 0.875, 0.6708, 0.8127, 0.6737, 0.3786, 0.08579, 0.5, 0.08074, 0.5, 0.1322, 0.3775, 0.1373, 0.5, 0.08074, 0.6219, 0.08579, 0.6229, 0.1373, 0.5, 0.1322, 0.813, 0.6105, 0.875, 0.6116, 0.875, 0.6149, 0.813, 0.614, 0.751, 0.6093, 0.813, 0.6105, 0.813, 0.614, 0.751, 0.6131, 0.3106, 0.6081, 0.3725, 0.6069, 0.3725, 0.6111, 0.3107, 0.6121, 0.2487, 0.6093, 0.3106, 0.6081, 0.3107, 0.6121, 0.2488, 0.613, 0.4991, 0.6312, 0.627, 0.607, 0.6269, 0.6112, 0.4992, 0.6348, 0.3725, 0.6069, 0.4991, 0.6312, 0.4992, 0.6348, 0.3725, 0.6111, 0.1869, 0.6104, 0.2487, 0.6093, 0.2488, 0.613, 0.1869, 0.614, 0.125, 0.6116, 0.1869, 0.6104, 0.1869, 0.614, 0.125, 0.6149, 0.689, 0.6081, 0.751, 0.6093, 0.751, 0.6131, 0.6889, 0.6121, 0.627, 0.607, 0.689, 0.6081, 0.6889, 0.6121, 0.6269, 0.6112, 0.5, 0.1354, 0.6229, 0.1405, 0.6239, 0.192, 0.5, 0.1868, 0.3774, 0.1405, 0.5, 0.1354, 0.5, 0.1868, 0.3763, 0.192, 0.125, 0.5558, 0.1866, 0.5507, 0.1866, 0.5542, 0.125, 0.5591, 0.2481, 0.5456, 0.3097, 0.5404, 0.3097, 0.5444, 0.2481, 0.5493, 0.628, 0.5354, 0.6897, 0.5405, 0.6897, 0.5445, 0.6279, 0.5397, 0.7515, 0.5456, 0.8132, 0.5507, 0.8132, 0.5543, 0.7515, 0.5494, 0.8132, 0.5507, 0.875, 0.5558, 0.875, 0.5591, 0.8132, 0.5543, 0.6897, 0.5405, 0.7515, 0.5456, 0.7515, 0.5494, 0.6897, 0.5445, 0.3097, 0.5404, 0.3712, 0.5353, 0.3713, 0.5395, 0.3097, 0.5444, 0.1866, 0.5507, 0.2481, 0.5456, 0.2481, 0.5493, 0.1866, 0.5542, 0.4987, 0.5719, 0.628, 0.5354, 0.6279, 0.5397, 0.4987, 0.5754, 0.3712, 0.5353, 0.4987, 0.5719, 0.4987, 0.5754, 0.3713, 0.5395, 0.395, 0.7548, 0.395, 0.7548, 0.5, 0.7535, 0.5, 0.7535, 0.5, 0.7535, 0.605, 0.7548, 0.5, 0.7535, 0.4522, 0.9505, 0.4522, 0.8676, 0.4522, 0.8676, 0.4522, 0.9505, 0.4522, 0.9505, 0.4522, 0.8676, 0.4522, 0.8676, 0.4522, 0.9505, 0.4522, 0.9505, 0.4522, 0.8676, 0.4522, 0.8676, 0.4522, 0.9505, 0.4522, 0.9505, 0.4522, 0.8676, 0.4522, 0.8676, 0.4522, 0.9505, 0.5478, 0.7846, 0.5478, 0.8676, 0.5478, 0.8676, 0.5478, 0.7846, 0.5478, 0.7846, 0.5478, 0.8676, 0.5478, 0.8676, 0.5478, 0.7846, 0.5478, 0.7846, 0.5478, 0.8676, 0.5478, 0.8676, 0.5478, 0.7846, 0.5478, 0.7846, 0.5478, 0.8676, 0.5478, 0.8676, 0.5478, 0.7846, 0.5478, 0.7846, 0.5478, 0.867, 0.5478, 0.8676, 0.5478, 0.7846, 0.4522, 0.9589, 0.4522, 0.867, 0.4522, 0.8676, 0.4522, 0.9505, 0.4522, 0.7846, 0.5, 0.7636, 0.5, 0.7636, 0.4522, 0.7846, 0.5, 0.7636, 0.5478, 0.7846, 0.5478, 0.7846, 0.5, 0.7636, 0.4522, 0.867, 0.4522, 0.7846, 0.4522, 0.7846, 0.4522, 0.8676, 0.5, 0.9767, 0.4522, 0.9589, 0.4522, 0.9505, 0.5, 0.9767, 0.5478, 0.867, 0.5478, 0.9589, 0.5478, 0.9505, 0.5478, 0.8676, 0.5478, 0.9589, 0.5, 0.9767, 0.5, 0.9767, 0.5478, 0.9505, 0.5478, 0.9629, 0.5, 0.9767, 0.5, 0.9767, 0.5478, 0.9589, 0.5478, 0.8668, 0.5478, 0.9629, 0.5478, 0.9589, 0.5478, 0.867, 0.5, 0.9767, 0.4522, 0.9629, 0.4522, 0.9589, 0.5, 0.9767, 0.4522, 0.8668, 0.4522, 0.7846, 0.4522, 0.7846, 0.4522, 0.867, 0.5, 0.7636, 0.5478, 0.7846, 0.5478, 0.7846, 0.5, 0.7636, 0.4522, 0.7846, 0.5, 0.7636, 0.5, 0.7636, 0.4522, 0.7846, 0.4522, 0.9629, 0.4522, 0.8668, 0.4522, 0.867, 0.4522, 0.9589, 0.5478, 0.7846, 0.5478, 0.8668, 0.5478, 0.867, 0.5478, 0.7846, 0.5478, 0.7846, 0.5478, 0.8667, 0.5478, 0.8668, 0.5478, 0.7846, 0.4522, 0.964, 0.4522, 0.8667, 0.4522, 0.8668, 0.4522, 0.9629, 0.4522, 0.7846, 0.5, 0.7636, 0.5, 0.7636, 0.4522, 0.7846, 0.5, 0.7636, 0.5478, 0.7846, 0.5478, 0.7846, 0.5, 0.7636, 0.4522, 0.8667, 0.4522, 0.7846, 0.4522, 0.7846, 0.4522, 0.8668, 0.5, 0.9767, 0.4522, 0.964, 0.4522, 0.9629, 0.5, 0.9767, 0.5478, 0.8667, 0.5478, 0.964, 0.5478, 0.9629, 0.5478, 0.8668, 0.5478, 0.964, 0.5, 0.9767, 0.5, 0.9767, 0.5478, 0.9629])
me_cube.materials.append(mat_material)
me_cube.use_remesh_preserve_volume = False
me_cube.use_remesh_preserve_attributes = False
me_cube.use_mirror_vertex_groups = False
me_cube.use_paint_bone_selection = False
me_cube.use_paint_mask_vertex = True
me_cube.update()
arm_armature = bpy.data.armatures.new('Armature')  # bones are not reproduced

# ---- objects
ob_cube = bpy.data.objects.new('Cube', me_cube)
ob_armature = bpy.data.objects.new('Armature', arm_armature)

# ---- transforms, parenting, visibility, modifiers, constraints
ob_cube.location = (0.0, 0.0, 0.0)
ob_cube.lock_rotations_4d = False
ob_cube.empty_display_type = 'ARROWS'
ob_cube.lineart.crease_threshold = 0.0
_vg = ob_cube.vertex_groups.new(name='Handle')
_vg = ob_cube.vertex_groups.new(name='Blade.001')
_vg = ob_cube.vertex_groups.new(name='Blade.002')
_vg = ob_cube.vertex_groups.new(name='Blade.003')
_vg = ob_cube.vertex_groups.new(name='Blade.004')
ob_armature.location = (0.0, 0.0, 0.0)
ob_armature.lineart.crease_threshold = 0.0

# ---- collection membership
col_collection.objects.link(ob_cube)
col_collection.objects.link(ob_armature)

# ---- scene / render settings (as saved in the file)
scene.frame_start = 1; scene.frame_end = 250; scene.frame_set(1)
scene.render.engine = 'BLENDER_EEVEE_NEXT'
scene.cycles.use_denoising = False
scene.cycles.samples = 128
scene.cycles.sampling_pattern = 'TABULATED_SOBOL'
scene.cycles.use_adaptive_sampling = False
scene.cycles.use_light_tree = False
scene.view_settings.view_transform = 'Filmic'
bpy.context.view_layer.update()

# ---- added for rendering (the .blend has no active camera and no usable light): camera, sun
cam_auto = bpy.data.cameras.new('AutoCamera')
cam_auto.lens = 50.0
cam_auto.sensor_width = 36.0
cam_auto.clip_end = 1000.0
ob_auto_camera = bpy.data.objects.new('AutoCamera', cam_auto)
scene.collection.objects.link(ob_auto_camera)
ob_auto_camera.location = (19.8377, -27.2573, 15.9734)
ob_auto_camera.rotation_euler = (1.09748, -7.21219e-08, 0.694738)
scene.camera = ob_auto_camera
light_auto_sun = bpy.data.lights.new('AutoSun', 'SUN')
light_auto_sun.energy = 3.0
light_auto_sun.angle = 0.0523599
ob_auto_sun = bpy.data.objects.new('AutoSun', light_auto_sun)
scene.collection.objects.link(ob_auto_sun)
ob_auto_sun.rotation_euler = (0.872665, 0.174533, 0.523599)
bpy.context.view_layer.update()

